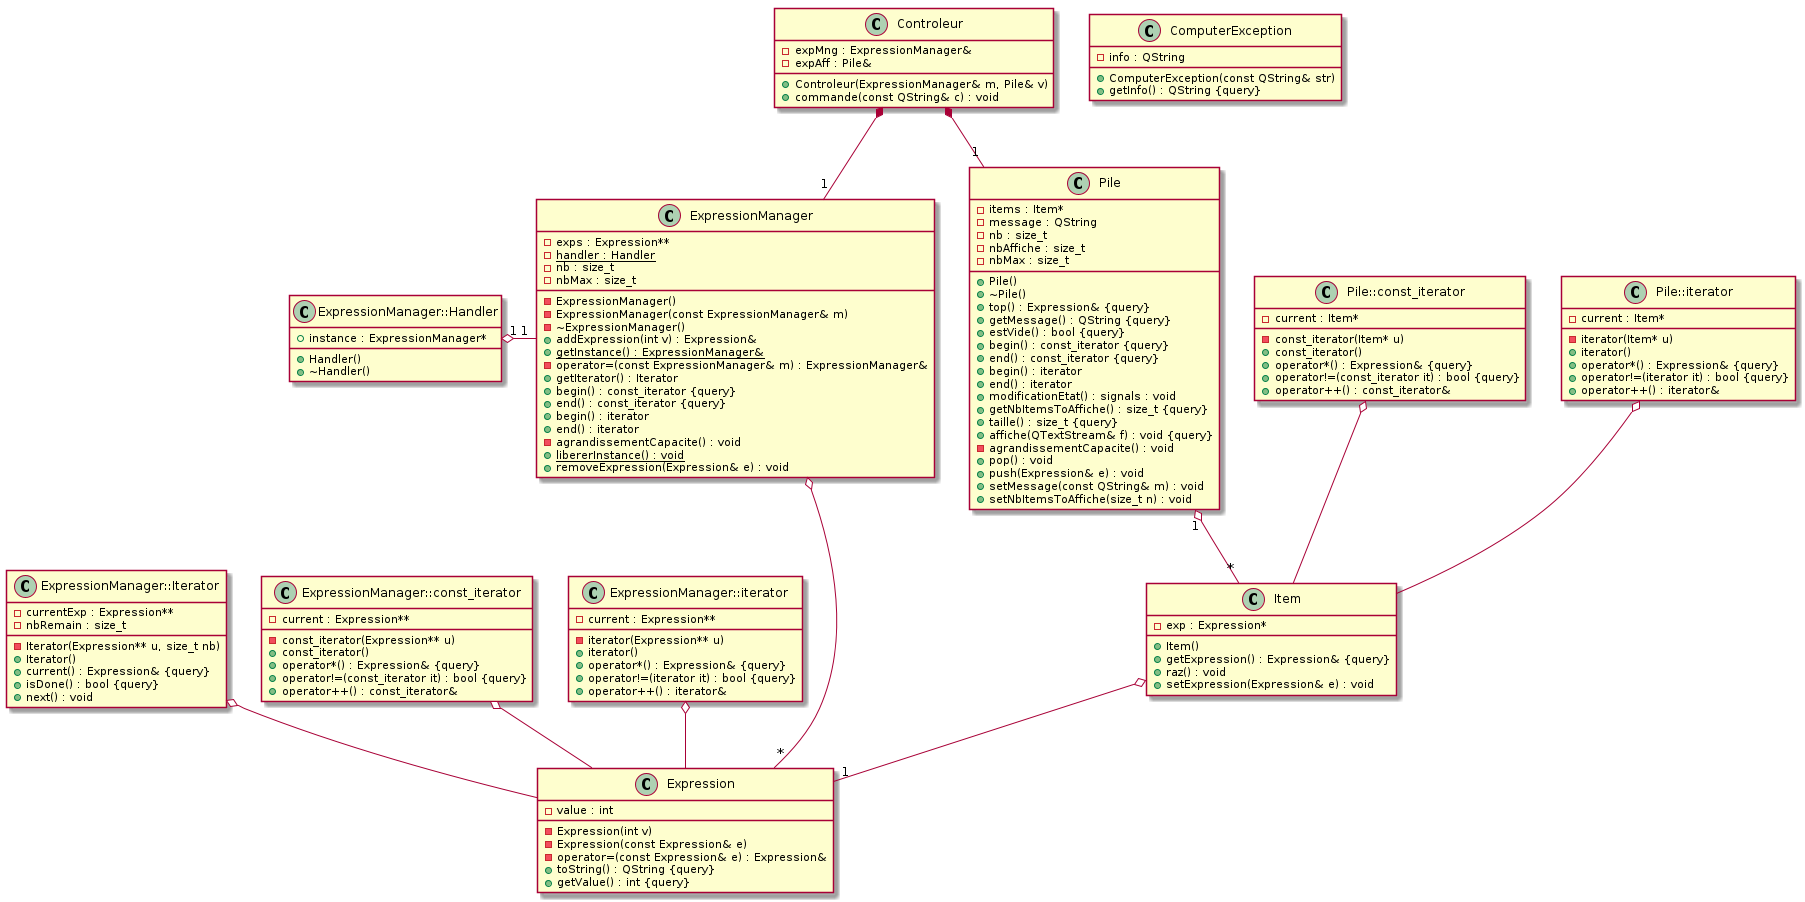

The diagram above was rendered by PlantUML. Its source (embedded in the PNG):
@startuml

class ComputerException {
	+ComputerException(const QString& str)
	+getInfo() : QString {query}
	-info : QString
}


class Controleur {
	+Controleur(ExpressionManager& m, Pile& v)
	-expMng : ExpressionManager&
	-expAff : Pile&
	+commande(const QString& c) : void
}


class Expression {
	-Expression(int v)
	-Expression(const Expression& e)
	-operator=(const Expression& e) : Expression&
	+toString() : QString {query}
	+getValue() : int {query}
	-value : int
}


class ExpressionManager {
	-ExpressionManager()
	-ExpressionManager(const ExpressionManager& m)
	-~ExpressionManager()
	+addExpression(int v) : Expression&
	-exps : Expression**
	+{static} getInstance() : ExpressionManager&
	-operator=(const ExpressionManager& m) : ExpressionManager&
	-{static} handler : Handler
	+getIterator() : Iterator
	+begin() : const_iterator {query}
	+end() : const_iterator {query}
	+begin() : iterator
	+end() : iterator
	-nb : size_t
	-nbMax : size_t
	-agrandissementCapacite() : void
	+{static} libererInstance() : void
	+removeExpression(Expression& e) : void
}


class ExpressionManager::Iterator {
	-Iterator(Expression** u, size_t nb)
	+Iterator()
	+current() : Expression& {query}
	-currentExp : Expression**
	+isDone() : bool {query}
	-nbRemain : size_t
	+next() : void
}

class ExpressionManager::const_iterator {
	-const_iterator(Expression** u)
	+const_iterator()
	+operator*() : Expression& {query}
	-current : Expression**
	+operator!=(const_iterator it) : bool {query}
	+operator++() : const_iterator&
}


class ExpressionManager::iterator {
	-iterator(Expression** u)
	+iterator()
	+operator*() : Expression& {query}
	-current : Expression**
	+operator!=(iterator it) : bool {query}
	+operator++() : iterator&
}


class Item {
	+Item()
	+getExpression() : Expression& {query}
	-exp : Expression*
	+raz() : void
	+setExpression(Expression& e) : void
}


class Pile {
	+Pile()
	+~Pile()
	+top() : Expression& {query}
	-items : Item*
	+getMessage() : QString {query}
	-message : QString
	+estVide() : bool {query}
	+begin() : const_iterator {query}
	+end() : const_iterator {query}
	+begin() : iterator
	+end() : iterator
	+modificationEtat() : signals : void
	+getNbItemsToAffiche() : size_t {query}
	-nb : size_t
	-nbAffiche : size_t
	-nbMax : size_t
	+taille() : size_t {query}
	+affiche(QTextStream& f) : void {query}
	-agrandissementCapacite() : void
	+pop() : void
	+push(Expression& e) : void
	+setMessage(const QString& m) : void
	+setNbItemsToAffiche(size_t n) : void
}


class Pile::const_iterator {
	-const_iterator(Item* u)
	+const_iterator()
	+operator*() : Expression& {query}
	-current : Item*
	+operator!=(const_iterator it) : bool {query}
	+operator++() : const_iterator&
}


class Pile::iterator {
	-iterator(Item* u)
	+iterator()
	+operator*() : Expression& {query}
	-current : Item*
	+operator!=(iterator it) : bool {query}
	+operator++() : iterator&
}


class ExpressionManager::Handler {
	+Handler()
	+~Handler()
	+instance : ExpressionManager*
}










Controleur *-- "1" ExpressionManager


Controleur *-- "1" Pile


ExpressionManager o-- "*" Expression


ExpressionManager::Handler "1" o-right- "1" ExpressionManager


ExpressionManager::Iterator o-- Expression


ExpressionManager::const_iterator o-- Expression


ExpressionManager::iterator o-- Expression


Item o-- "1" Expression


Pile "1" o-- "*" Item


Pile::const_iterator o-- Item


Pile::iterator o-- Item





@enduml